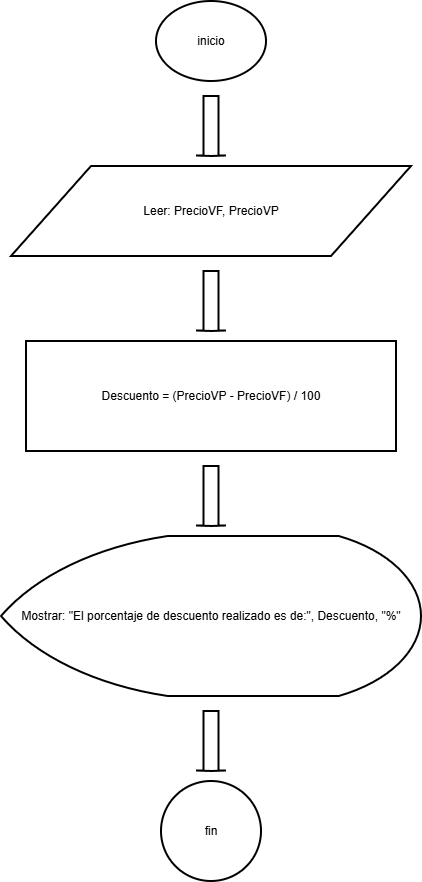

The diagram above was exported from draw.io. Its source (the exported page's mxGraphModel, read from the mxfile embedded in the PNG):
<mxGraphModel dx="1720" dy="930" grid="1" gridSize="10" guides="1" tooltips="1" connect="1" arrows="1" fold="1" page="1" pageScale="1" pageWidth="827" pageHeight="1169" math="0" shadow="0">
  <root>
    <mxCell id="0" />
    <mxCell id="1" parent="0" />
    <mxCell id="n1" parent="1" style="html=1;whiteSpace=wrap;strokeWidth=2;fillColor=none;gradientColor=none;strokeColor=#000000;fontColor=#000000;shape=mxgraph.flowchart.start_1;" value="inicio" vertex="1">
      <mxGeometry height="80" width="110" x="375" y="60" as="geometry" />
    </mxCell>
    <mxCell id="a1" parent="1" style="shape=mxgraph.arrows2.arrow;rotation=90;html=1;strokeWidth=2;fillColor=none;gradientColor=none;strokeColor=#000000;fontColor=#000000;" value="" vertex="1">
      <mxGeometry height="30" width="60" x="400" y="170" as="geometry" />
    </mxCell>
    <mxCell id="n2" parent="1" style="html=1;whiteSpace=wrap;strokeWidth=2;fillColor=none;gradientColor=none;strokeColor=#000000;fontColor=#000000;shape=parallelogram;perimeter=parallelogramPerimeter;" value="Leer: PrecioVF, PrecioVP" vertex="1">
      <mxGeometry height="90" width="400" x="230" y="225" as="geometry" />
    </mxCell>
    <mxCell id="a2" parent="1" style="shape=mxgraph.arrows2.arrow;rotation=90;html=1;strokeWidth=2;fillColor=none;gradientColor=none;strokeColor=#000000;fontColor=#000000;" value="" vertex="1">
      <mxGeometry height="30" width="60" x="400" y="345" as="geometry" />
    </mxCell>
    <mxCell id="n3" parent="1" style="html=1;whiteSpace=wrap;strokeWidth=2;fillColor=none;gradientColor=none;strokeColor=#000000;fontColor=#000000;rounded=0;" value="Descuento = (PrecioVP - PrecioVF) / 100" vertex="1">
      <mxGeometry height="110" width="370" x="245" y="400" as="geometry" />
    </mxCell>
    <mxCell id="a3" parent="1" style="shape=mxgraph.arrows2.arrow;rotation=90;html=1;strokeWidth=2;fillColor=none;gradientColor=none;strokeColor=#000000;fontColor=#000000;" value="" vertex="1">
      <mxGeometry height="30" width="60" x="400" y="540" as="geometry" />
    </mxCell>
    <mxCell id="n4" parent="1" style="html=1;whiteSpace=wrap;strokeWidth=2;fillColor=none;gradientColor=none;strokeColor=#000000;fontColor=#000000;shape=mxgraph.flowchart.display;" value="Mostrar: &quot;El porcentaje de descuento realizado es de:&quot;, Descuento, &quot;%&quot;" vertex="1">
      <mxGeometry height="160" width="420" x="220" y="595" as="geometry" />
    </mxCell>
    <mxCell id="a4" parent="1" style="shape=mxgraph.arrows2.arrow;rotation=90;html=1;strokeWidth=2;fillColor=none;gradientColor=none;strokeColor=#000000;fontColor=#000000;" value="" vertex="1">
      <mxGeometry height="30" width="60" x="400" y="785" as="geometry" />
    </mxCell>
    <mxCell id="n5" parent="1" style="html=1;whiteSpace=wrap;strokeWidth=2;fillColor=none;gradientColor=none;strokeColor=#000000;fontColor=#000000;shape=mxgraph.flowchart.start_2;" value="fin" vertex="1">
      <mxGeometry height="100" width="100" x="380" y="840" as="geometry" />
    </mxCell>
  </root>
</mxGraphModel>